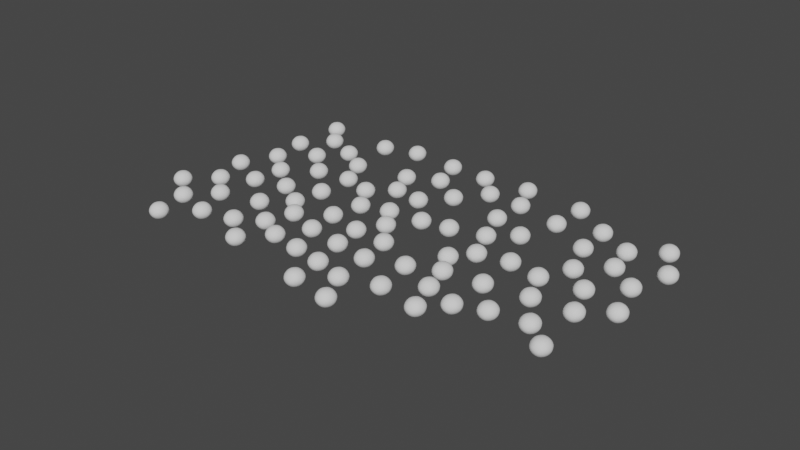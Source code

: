 # Source: nodeMaker.blend  (saved by Blender 2.83.18; exported with 4.5.12 LTS)
import bpy
from mathutils import Matrix  # noqa: F401  (used for matrix-valued properties, if any)

bpy.ops.wm.read_factory_settings(use_empty=True)
scene = bpy.context.scene
scene.name = 'Scene'

# ---- collections
col_collection = bpy.data.collections.new('Collection'); scene.collection.children.link(col_collection)

# ---- world
world_world = bpy.data.worlds.new('World'); scene.world = world_world
world_world.use_nodes = True; world_world.node_tree.nodes.clear()
_N = world_world.node_tree.nodes; _L = world_world.node_tree.links
n0 = _N.new('ShaderNodeOutputWorld'); n0.name = 'World Output'; n0.location = (300, 300)
n1 = _N.new('ShaderNodeBackground'); n1.name = 'Background'; n1.location = (10, 300)
n1.inputs[0].default_value = (0.05088, 0.05088, 0.05088, 1.0)
_L.new(n1.outputs[0], n0.inputs[0])
n0.is_active_output = True
world_world.color = (0.05088, 0.05088, 0.05088)
world_world.use_sun_shadow = False
world_world.sun_shadow_jitter_overblur = 0.0

# ---- meshes
me_vert = bpy.data.meshes.new('Vert')
me_vert.from_pydata([(-0.688, 0.4543, 0.0), (-0.434, 0.4378, 0.0), (-0.4041, 0.2555, 0.0), (-0.5012, 0.316, 0.0), (-0.617, 0.3664, 0.0), (-0.699, 0.2696, 0.0), (-0.6807, 0.1362, 0.0), (-0.575, 0.2272, 0.0), (-0.5867, 0.05733, 0.0), (-0.7402, 0.01276, 0.0), (-0.5986, -0.05284, 0.0), (-0.7, -0.1184, 0.0), (-0.7922, -0.2064, 0.0), (-0.6923, -0.2896, 0.0), (-0.6626, -0.4164, 0.0), (-0.5555, -0.3283, 0.0), (-0.6104, -0.2003, 0.0), (-0.478, -0.02449, 0.0), (-0.3573, 0.02009, 0.0), (-0.3544, 0.1512, 0.0), (-0.4779, 0.1348, 0.0), (-0.3112, 0.4716, 0.0), (-0.2502, 0.1214, 0.0), (-0.1713, 0.1914, 0.0), (-0.1044, 0.3402, 0.0), (0.009507, 0.264, 0.0), (-0.2111, 0.2894, 0.0), (-0.1399, 0.4567, 0.0), (-0.3739, -0.08714, 0.0), (-0.4602, -0.1646, 0.0), (-0.3455, -0.2494, 0.0), (-0.4349, -0.303, 0.0), (-0.3367, -0.3851, 0.0), (-0.2562, -0.2941, 0.0), (-0.1951, -0.1944, 0.0), (-0.3142, -0.1527, 0.0), (-0.2085, -0.08266, 0.0), (-0.08342, -0.1124, 0.0), (-0.1878, 0.02611, 0.0), (-0.06798, 0.1758, 0.0), (0.002922, 0.4509, 0.0), (-0.08828, 0.05346, 0.0), (0.03382, 0.06553, 0.0), (0.2072, 0.2329, 0.0), (0.08649, 0.3627, 0.0), (0.1675, 0.4654, 0.0), (0.3738, 0.3195, 0.0), (0.3814, 0.4493, 0.0), (0.2132, 0.3556, 0.0), (0.3307, 0.1813, 0.0), (0.5168, 0.3598, 0.0), (0.6359, 0.2972, 0.0), (0.7372, 0.3718, 0.0), (0.7506, 0.1185, 0.0), (0.7968, 0.2511, 0.0), (0.6553, 0.1913, 0.0), (0.5227, 0.2346, 0.0), (0.5674, 0.1065, 0.0), (0.5153, 0.002234, 0.0), (0.6971, -0.09611, 0.0), (0.6538, 0.02462, 0.0), (0.7893, -0.02308, 0.0), (0.5615, -0.1065, 0.0), (0.4155, -0.1303, 0.0), (0.2412, -0.06625, 0.0), (-0.03425, -0.02755, 0.0), (0.03573, -0.1199, 0.0), (-0.06708, -0.2153, 0.0), (-0.0343, -0.3358, 0.0), (-0.143, -0.3149, 0.0), (-0.02237, -0.4461, 0.0), (0.07299, -0.3642, 0.0), (0.1996, -0.324, 0.0), (0.05653, -0.2331, 0.0), (0.1787, -0.1898, 0.0), (0.1317, 0.08158, 0.0), (0.2507, 0.1131, 0.0), (0.4036, 0.02456, 0.0), (0.295, 0.003611, 0.0), (0.2815, -0.1452, 0.0), (0.3083, -0.242, 0.0), (0.4161, -0.2757, 0.0), (0.5123, -0.239, 0.0), (0.347, -0.3507, 0.0), (0.1245, -0.4712, 0.0), (0.7205, -0.2939, 0.0), (0.6374, -0.2211, 0.0)], [(0, 1), (1, 2), (2, 3), (3, 4), (0, 4), (1, 3), (4, 5), (5, 6), (6, 7), (4, 8), (8, 9), (9, 10), (10, 11), (11, 12), (12, 13), (13, 14), (14, 15), (15, 16), (16, 17), (17, 18), (18, 19), (19, 20), (5, 7), (3, 5), (6, 18), (8, 17), (9, 11), (12, 16), (11, 13), (10, 15), (2, 20), (2, 21), (21, 22), (22, 23), (23, 24), (24, 25), (19, 26), (26, 27), (18, 28), (28, 29), (29, 30), (30, 31), (31, 32), (30, 33), (33, 34), (34, 35), (35, 36), (36, 37), (36, 38), (38, 39), (39, 40), (22, 41), (41, 42), (42, 43), (43, 44), (44, 45), (45, 46), (46, 47), (47, 48), (48, 49), (49, 50), (50, 51), (51, 52), (52, 53), (53, 54), (54, 55), (51, 56), (56, 57), (57, 58), (58, 59), (57, 60), (59, 62), (62, 63), (63, 64), (64, 65), (65, 66), (66, 67), (67, 68), (68, 69), (69, 70), (70, 71), (71, 72), (72, 73), (73, 74), (74, 75), (75, 76), (76, 77), (75, 78), (74, 79), (79, 80), (80, 81), (81, 82), (80, 83), (80, 84), (16, 30), (16, 31), (17, 28), (10, 17), (15, 17), (15, 29), (35, 69), (29, 31), (19, 21), (21, 27), (21, 26), (1, 26), (3, 26), (25, 26), (23, 25), (23, 41), (24, 40), (25, 40), (25, 65), (38, 65), (19, 38), (18, 36), (19, 36), (18, 38), (36, 65), (42, 65), (19, 22), (34, 36), (34, 37), (34, 68), (42, 66), (42, 64), (66, 75), (67, 73), (67, 71), (72, 84), (85, 84), (72, 83), (81, 83), (74, 80), (73, 75), (64, 73), (64, 75), (43, 48), (43, 47), (39, 49), (40, 44), (46, 50), (46, 77), (77, 79), (63, 79), (63, 77), (58, 81), (62, 82), (53, 55), (53, 60), (53, 57), (49, 57), (49, 77), (50, 77), (56, 77), (56, 58), (49, 58), (62, 78), (45, 47), (30, 34), (56, 61), (59, 85), (85, 61), (85, 83), (62, 86)], [])
_uv = me_vert.uv_layers.new(name='UVMap')
_uv.uv.foreach_set('vector', [])
me_vert.use_remesh_fix_poles = True
me_vert.use_remesh_preserve_attributes = False
me_vert.use_mirror_vertex_groups = False
me_vert.update()
me_plane = bpy.data.meshes.new('Plane')
me_plane.from_pydata([(-0.4, -0.3, 0.0), (0.4, -0.3, 0.0), (-0.4, 0.3, 0.0), (0.4, 0.3, 0.0), (0.4, -0.26, 0.0), (-0.4, -0.26, 0.0), (-0.4, 0.26, 0.0), (0.4, 0.26, 0.0)], [(1, 4), (0, 1), (6, 5), (3, 2), (5, 0), (7, 3), (4, 5), (2, 6), (4, 7), (7, 6)], [])
_uv = me_plane.uv_layers.new(name='UVMap')
_uv.uv.foreach_set('vector', [])
me_plane.use_remesh_fix_poles = True
me_plane.use_remesh_preserve_attributes = False
me_plane.use_mirror_vertex_groups = False
me_plane.update()
me_plane_001 = bpy.data.meshes.new('Plane.001')
me_plane_001.from_pydata([(0.0, 0.0, -0.005), (0.003618, -0.002629, -0.002236), (-0.001382, -0.004253, -0.002236), (-0.004472, 0.0, -0.002236), (-0.001382, 0.004253, -0.002236), (0.003618, 0.002629, -0.002236), (0.001382, -0.004253, 0.002236), (-0.003618, -0.002629, 0.002236), (-0.003618, 0.002629, 0.002236), (0.001382, 0.004253, 0.002236), (0.004472, 0.0, 0.002236), (0.0, 0.0, 0.005)], [], [(0, 1, 2), (1, 0, 5), (0, 2, 3), (0, 3, 4), (0, 4, 5), (1, 5, 10), (2, 1, 6), (3, 2, 7), (4, 3, 8), (5, 4, 9), (1, 10, 6), (2, 6, 7), (3, 7, 8), (4, 8, 9), (5, 9, 10), (6, 10, 11), (7, 6, 11), (8, 7, 11), (9, 8, 11), (10, 9, 11)])
me_plane_001.polygons.foreach_set('use_smooth', [True] * 20)
_uv = me_plane_001.uv_layers.new(name='UVMap')
_uv.uv.foreach_set('vector', [0.0, 0.0, 0.0, 0.0, 0.0, 0.0, 0.0, 0.0, 0.0, 0.0, 0.0, 0.0, 0.0, 0.0, 0.0, 0.0, 0.0, 0.0, 0.0, 0.0, 0.0, 0.0, 0.0, 0.0, 0.0, 0.0, 0.0, 0.0, 0.0, 0.0, 0.0, 0.0, 0.0, 0.0, 0.0, 0.0, 0.0, 0.0, 0.0, 0.0, 0.0, 0.0, 0.0, 0.0, 0.0, 0.0, 0.0, 0.0, 0.0, 0.0, 0.0, 0.0, 0.0, 0.0, 0.0, 0.0, 0.0, 0.0, 0.0, 0.0, 0.0, 0.0, 0.0, 0.0, 0.0, 0.0, 0.0, 0.0, 0.0, 0.0, 0.0, 0.0, 0.0, 0.0, 0.0, 0.0, 0.0, 0.0, 0.0, 0.0, 0.0, 0.0, 0.0, 0.0, 0.0, 0.0, 0.0, 0.0, 0.0, 0.0, 0.0, 0.0, 0.0, 0.0, 0.0, 0.0, 0.0, 0.0, 0.0, 0.0, 0.0, 0.0, 0.0, 0.0, 0.0, 0.0, 0.0, 0.0, 0.0, 0.0, 0.0, 0.0, 0.0, 0.0, 0.0, 0.0, 0.0, 0.0, 0.0, 0.0])
me_plane_001.use_remesh_fix_poles = True
me_plane_001.use_remesh_preserve_attributes = False
me_plane_001.use_mirror_vertex_groups = False
me_plane_001.update()

# ---- objects
ob_nodes = bpy.data.objects.new('Nodes', me_vert)
ob_areas = bpy.data.objects.new('areas', me_plane)
ob_ball = bpy.data.objects.new('ball', me_plane_001)

# ---- transforms, parenting, visibility, modifiers, constraints
ob_nodes.location = (0.4, 0.3, 0.0)
ob_nodes.scale = (0.4661, 0.4661, 0.4661)
ob_nodes.instance_type = 'VERTS'
ob_nodes.show_in_front = True
ob_nodes.lineart.crease_threshold = 0.0
ob_areas.location = (0.4, 0.3, 0.0)
ob_areas.lineart.crease_threshold = 0.0
ob_ball.parent = ob_nodes
ob_ball.location = (0.0, 0.0, 0.0)
ob_ball.scale = (8.395, 8.827, 7.509)
ob_ball.lineart.crease_threshold = 0.0
_m = ob_ball.modifiers.new('Subdivision', 'SUBSURF')
_m.uv_smooth = 'PRESERVE_CORNERS'
_m.levels = 2
_m.show_only_control_edges = False

# ---- collection membership
col_collection.objects.link(ob_nodes)
col_collection.objects.link(ob_areas)
col_collection.objects.link(ob_ball)

# ---- scene / render settings (as saved in the file)
scene.frame_start = 1; scene.frame_end = 100; scene.frame_set(0)
scene.render.engine = 'BLENDER_EEVEE_NEXT'
scene.cycles.use_denoising = False
scene.cycles.samples = 128
scene.cycles.sampling_pattern = 'TABULATED_SOBOL'
scene.cycles.use_adaptive_sampling = False
scene.cycles.use_light_tree = False
scene.view_settings.view_transform = 'Filmic'
bpy.context.view_layer.update()

# ---- added for rendering (the .blend has no active camera and no usable light): camera, sun
cam_auto = bpy.data.cameras.new('AutoCamera')
cam_auto.lens = 50.0
cam_auto.sensor_width = 36.0
cam_auto.clip_end = 1000.0
ob_auto_camera = bpy.data.objects.new('AutoCamera', cam_auto)
scene.collection.objects.link(ob_auto_camera)
ob_auto_camera.location = (1.32579, -0.81095, 0.740633)
ob_auto_camera.rotation_euler = (1.09748, -7.21219e-08, 0.694738)
scene.camera = ob_auto_camera
light_auto_sun = bpy.data.lights.new('AutoSun', 'SUN')
light_auto_sun.energy = 3.0
light_auto_sun.angle = 0.0523599
ob_auto_sun = bpy.data.objects.new('AutoSun', light_auto_sun)
scene.collection.objects.link(ob_auto_sun)
ob_auto_sun.rotation_euler = (0.872665, 0.174533, 0.523599)
bpy.context.view_layer.update()
